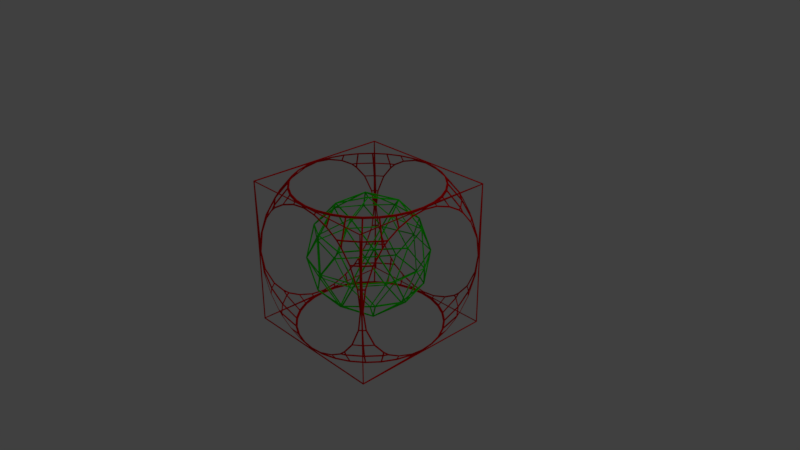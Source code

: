 # Source: cubo.blend  (saved by Blender 2.79.0; exported with 4.5.12 LTS)
import bpy
from mathutils import Matrix  # noqa: F401  (used for matrix-valued properties, if any)

bpy.ops.wm.read_factory_settings(use_empty=True)
scene = bpy.context.scene
scene.name = 'Scene'

# ---- collections
col_collection_1 = bpy.data.collections.new('Collection 1'); scene.collection.children.link(col_collection_1)

# ---- materials (node trees are filled in below, after node groups)
mat_rojo = bpy.data.materials.new('Rojo')
mat_rojo.alpha_threshold = 0.0
mat_rojo.use_transparent_shadow = False
mat_rojo.diffuse_color = (0.8, 0.0, 0.0006835, 1.0)
mat_rojo.roughness = 0.5
mat_rojo.specular_intensity = 0.0
mat_rojo.line_color = (0.0, 0.0, 0.0, 1.0)
mat_verde = bpy.data.materials.new('Verde')
mat_verde.alpha_threshold = 0.0
mat_verde.use_transparent_shadow = False
mat_verde.diffuse_color = (0.0119, 0.8, 0.0, 1.0)
mat_verde.roughness = 0.5
mat_verde.specular_intensity = 0.0

# ---- material node trees

# ---- world
world_world = bpy.data.worlds.new('World'); scene.world = world_world
world_world.color = (0.05088, 0.05088, 0.05088)
world_world.use_sun_shadow = False
world_world.sun_shadow_jitter_overblur = 0.0
world_world.cycles.sampling_method = 'MANUAL'

# ---- cameras
cam_camera = bpy.data.cameras.new('Camera')
cam_camera.clip_end = 100.0
cam_camera.lens = 35.0
cam_camera.sensor_width = 32.0
cam_camera.sensor_height = 18.0
cam_camera.ortho_scale = 7.314
cam_camera.dof.focus_distance = 0.0
cam_camera.dof.aperture_fstop = 128.0

# ---- lights
light_lamp = bpy.data.lights.new('Lamp', 'POINT')
light_lamp.transmission_factor = 0.0
light_lamp.cutoff_distance = 30.0
light_lamp.energy = 100.0
light_lamp.shadow_buffer_clip_start = 1.001
light_lamp.shadow_soft_size = 0.1
light_lamp.shadow_maximum_resolution = 0.006
light_lamp.use_absolute_resolution = True

# ---- meshes
me_cube = bpy.data.meshes.new('Cube')
me_cube.from_pydata([(0.1931, 0.9709, 0.9899), (0.1931, 0.9709, -0.9899), (0.3788, 0.9146, 0.9899), (0.3788, 0.9146, -0.9899), (0.55, 0.8231, 0.9899), (0.6467, 0.9679, 0.7778), (0.6467, 0.9679, -0.7778), (0.55, 0.8231, -0.9899), (0.7, 0.7, 0.9899), (0.8231, 0.8231, 0.7778), (0.9146, 0.9146, 0.5358), (0.9709, 0.9709, 0.2731), (0.9899, 0.9899, 1.057e-07), (0.9709, 0.9709, -0.2731), (0.9146, 0.9146, -0.5358), (0.8231, 0.8231, -0.7778), (0.7, 0.7, -0.9899), (0.8231, 0.55, 0.9899), (0.9679, 0.6467, 0.7778), (0.9679, 0.6467, -0.7778), (0.8231, 0.55, -0.9899), (0.9146, 0.3788, 0.9899), (0.9146, 0.3788, -0.9899), (0.9709, 0.1931, 0.9899), (0.9709, 0.1931, -0.9899), (0.9899, -3.811e-07, 0.9899), (0.9899, -3.811e-07, -0.9899), (0.9709, -0.1931, 0.9899), (0.9709, -0.1931, -0.9899), (0.9146, -0.3788, 0.9899), (0.9146, -0.3788, -0.9899), (0.8231, -0.55, 0.9899), (0.9679, -0.6467, 0.7778), (0.9679, -0.6467, -0.7778), (0.8231, -0.55, -0.9899), (0.7, -0.7, 0.9899), (0.8231, -0.8231, 0.7778), (0.9146, -0.9146, 0.5358), (0.9709, -0.9709, 0.2731), (0.9899, -0.9899, 1.057e-07), (0.9709, -0.9709, -0.2731), (0.9146, -0.9146, -0.5358), (0.8231, -0.8231, -0.7778), (0.7, -0.7, -0.9899), (0.55, -0.8231, 0.9899), (0.6467, -0.9679, 0.7778), (0.6467, -0.9679, -0.7778), (0.55, -0.8231, -0.9899), (0.3788, -0.9146, 0.9899), (0.3788, -0.9146, -0.9899), (0.1931, -0.9709, 0.9899), (0.1931, -0.9709, -0.9899), (-1.537e-08, -0.9899, 0.9899), (-1.537e-08, -0.9899, -0.9899), (-0.1931, -0.9709, 0.9899), (-0.1931, -0.9709, -0.9899), (-0.3788, -0.9146, 0.9899), (-0.3788, -0.9146, -0.9899), (-0.55, -0.8231, 0.9899), (-0.6467, -0.9679, 0.7778), (-0.6467, -0.9679, -0.7778), (-0.55, -0.8231, -0.9899), (-0.7, -0.7, 0.9899), (-0.8231, -0.8231, 0.7778), (-0.9146, -0.9146, 0.5358), (-0.9709, -0.9709, 0.2731), (-0.9899, -0.9899, 1.057e-07), (-0.9709, -0.9709, -0.2731), (-0.9146, -0.9146, -0.5358), (-0.8231, -0.8231, -0.7778), (-0.7, -0.7, -0.9899), (-0.8231, -0.55, 0.9899), (-0.9679, -0.6467, 0.7778), (-0.9679, -0.6467, -0.7778), (-0.8231, -0.55, -0.9899), (-0.9146, -0.3788, 0.9899), (-0.9146, -0.3788, -0.9899), (-0.9709, -0.1931, 0.9899), (-0.9709, -0.1931, -0.9899), (-0.9899, -2.175e-07, 0.9899), (-0.9899, -2.175e-07, -0.9899), (-0.9709, 0.1931, 0.9899), (-0.9709, 0.1931, -0.9899), (-0.9146, 0.3788, 0.9899), (-0.9146, 0.3788, -0.9899), (-0.8231, 0.55, 0.9899), (-0.9679, 0.6467, 0.7778), (-0.9679, 0.6467, -0.7778), (-0.8231, 0.55, -0.9899), (-0.7, 0.7, 0.9899), (-0.8231, 0.8231, 0.7778), (-0.9146, 0.9146, 0.5358), (-0.9709, 0.9709, 0.2731), (-0.9899, 0.9899, 1.057e-07), (-0.9709, 0.9709, -0.2731), (-0.9146, 0.9146, -0.5358), (-0.8231, 0.8231, -0.7778), (-0.7, 0.7, -0.9899), (-0.55, 0.8231, 0.9899), (-0.6467, 0.9679, 0.7778), (-0.6467, 0.9679, -0.7778), (-0.55, 0.8231, -0.9899), (-0.3788, 0.9146, 0.9899), (-0.3788, 0.9146, -0.9899), (-0.1931, 0.9709, 0.9899), (-0.1931, 0.9709, -0.9899), (2.38e-07, 0.9899, 0.9899), (2.38e-07, 0.9899, -0.9899), (1.0, 1.0, -1.0), (1.0, -1.0, -1.0), (-1.0, -1.0, -1.0), (-1.0, 1.0, -1.0), (1.0, 1.0, 1.0), (1.0, -1.0, 1.0), (-1.0, -1.0, 1.0), (-1.0, 1.0, 1.0), (1.0, 0.9777, 1.057e-07), (1.0, 0.9355, -0.2731), (1.0, 0.8105, -0.5358), (1.0, 0.6682, -0.7055), (1.0, 0.5866, -0.7778), (1.0, 0.4142, -0.8773), (1.0, 0.1989, -0.9538), (1.0, -3.88e-07, -0.9777), (1.0, -0.1989, -0.9538), (1.0, -0.4142, -0.8773), (1.0, -0.6682, -0.7055), (1.0, -0.5866, -0.7778), (1.0, -0.9355, 0.2731), (1.0, -0.9777, 1.057e-07), (1.0, -0.9355, -0.2731), (0.9355, 1.0, 0.2731), (0.9355, 1.0, -0.2731), (0.9777, 1.0, 1.057e-07), (0.8105, 1.0, -0.5358), (0.6682, 1.0, -0.7055), (0.5866, 1.0, -0.7778), (0.8129, 0.5432, -1.0), (0.6913, 0.6913, -1.0), (0.9589, 0.1907, -1.0), (0.9033, 0.3742, -1.0), (0.9777, -3.81e-07, -1.0), (0.9589, -0.1907, -1.0), (0.9033, -0.3742, -1.0), (0.8129, -0.5432, -1.0), (1.0, -0.8105, -0.5358), (0.9355, -1.0, -0.2731), (0.6682, -1.0, -0.7055), (0.8105, -1.0, -0.5358), (0.9777, -1.0, 1.057e-07), (0.5432, 0.8129, -1.0), (0.4142, 1.0, -0.8773), (0.3742, 0.9033, -1.0), (0.1989, 1.0, -0.9538), (0.1907, 0.9589, -1.0), (0.6913, -0.6913, -1.0), (0.5432, -0.8129, -1.0), (0.3742, -0.9033, -1.0), (0.5866, -1.0, -0.7778), (0.4142, -1.0, -0.8773), (2.389e-07, 1.0, -0.9777), (2.302e-07, 0.9777, -1.0), (0.1907, -0.9589, -1.0), (-1.35e-08, -0.9777, -1.0), (0.1989, -1.0, -0.9538), (-1.793e-08, -1.0, -0.9777), (-0.1989, 1.0, -0.9538), (-0.1907, 0.9589, -1.0), (-0.3742, -0.9033, -1.0), (-0.1907, -0.9589, -1.0), (-0.1989, -1.0, -0.9538), (-0.5866, 1.0, -0.7778), (-0.4142, 1.0, -0.8773), (-0.3742, 0.9033, -1.0), (-0.5432, 0.8129, -1.0), (-0.6913, -0.6913, -1.0), (-0.6682, -1.0, -0.7055), (-0.5866, -1.0, -0.7778), (-0.4142, -1.0, -0.8773), (-0.5432, -0.8129, -1.0), (-0.9355, 1.0, -0.2731), (-0.9777, 1.0, 1.057e-07), (-0.6682, 1.0, -0.7055), (-0.8105, 1.0, -0.5358), (-0.6913, 0.6913, -1.0), (-0.8129, 0.5432, -1.0), (-0.9033, 0.3742, -1.0), (-0.9589, 0.1907, -1.0), (-0.9777, -2.244e-07, -1.0), (-0.9589, -0.1907, -1.0), (-0.9033, -0.3742, -1.0), (-0.8129, -0.5432, -1.0), (-1.0, -0.4142, -0.8773), (-0.9777, -1.0, 1.057e-07), (-0.9355, -1.0, 0.2731), (-0.9355, -1.0, -0.2731), (-0.8105, -1.0, -0.5358), (-1.0, 0.9777, 1.057e-07), (-1.0, 0.9355, -0.2731), (-1.0, 0.8105, -0.5358), (-1.0, 0.6682, -0.7055), (-1.0, 0.5866, -0.7778), (-1.0, 0.4142, -0.8773), (-1.0, 0.1989, -0.9538), (-1.0, -2.218e-07, -0.9777), (-1.0, -0.1989, -0.9538), (-1.0, -0.5866, -0.7778), (-1.0, -0.6682, -0.7055), (-1.0, -0.9355, 0.2731), (-1.0, -0.9777, 1.057e-07), (-1.0, -0.9355, -0.2731), (-1.0, -0.8105, -0.5358), (1.0, 0.9355, 0.2731), (0.8105, -1.0, 0.5358), (0.9355, -1.0, 0.2731), (-0.9355, 1.0, 0.2731), (-1.0, 0.9355, 0.2731), (0.8105, 1.0, 0.5358), (1.0, 0.8105, 0.5358), (1.0, -0.6682, 0.7055), (1.0, -0.8105, 0.5358), (0.6682, 1.0, 0.7055), (0.5866, 1.0, 0.7778), (-0.6682, 1.0, 0.7055), (-0.5866, 1.0, 0.7778), (-0.8105, 1.0, 0.5358), (-1.0, 0.8105, 0.5358), (-1.0, 0.6682, 0.7055), (-0.8105, -1.0, 0.5358), (-1.0, 0.5866, 0.7778), (-1.0, -0.6682, 0.7055), (-1.0, -0.5866, 0.7778), (-1.0, -0.8105, 0.5358), (-0.1989, 1.0, 0.9538), (-0.4142, 1.0, 0.8773), (1.0, 0.6682, 0.7055), (1.0, 0.5866, 0.7778), (1.0, -3.88e-07, 0.9777), (1.0, 0.1989, 0.9538), (-1.0, -0.1989, 0.9538), (-1.0, -2.217e-07, 0.9777), (1.0, -0.1989, 0.9538), (1.0, -0.4142, 0.8773), (-1.0, -0.4142, 0.8773), (1.0, -0.5866, 0.7778), (-0.4142, -1.0, 0.8773), (-0.5866, -1.0, 0.7778), (-0.6682, -1.0, 0.7055), (0.6682, -1.0, 0.7055), (0.5866, -1.0, 0.7778), (-0.1989, -1.0, 0.9538), (0.4142, 1.0, 0.8773), (0.1989, 1.0, 0.9538), (2.39e-07, 1.0, 0.9777), (0.3742, 0.9033, 1.0), (0.1907, 0.9589, 1.0), (2.336e-07, 0.9777, 1.0), (-0.3742, 0.9033, 1.0), (1.0, 0.4142, 0.8773), (0.6913, 0.6913, 1.0), (0.5432, 0.8129, 1.0), (-0.5432, 0.8129, 1.0), (0.9589, 0.1907, 1.0), (0.9033, 0.3742, 1.0), (0.8129, 0.5432, 1.0), (-1.0, 0.4142, 0.8773), (-1.0, 0.1989, 0.9538), (-0.9033, 0.3742, 1.0), (-0.9589, 0.1907, 1.0), (-0.9777, -2.228e-07, 1.0), (0.9589, -0.1907, 1.0), (0.9777, -3.828e-07, 1.0), (0.9033, -0.3742, 1.0), (0.8129, -0.5432, 1.0), (-0.3742, -0.9033, 1.0), (-0.9589, -0.1907, 1.0), (0.3742, -0.9033, 1.0), (0.1907, -0.9589, 1.0), (-0.1907, -0.9589, 1.0), (-1.525e-08, -0.9777, 1.0), (-0.5432, -0.8129, 1.0), (0.4142, -1.0, 0.8773), (0.1989, -1.0, 0.9538), (-1.793e-08, -1.0, 0.9777), (0.6913, -0.6913, 1.0), (0.5432, -0.8129, 1.0), (-0.1907, 0.9589, 1.0), (-0.6913, 0.6913, 1.0), (-0.8129, 0.5432, 1.0), (-0.6913, -0.6913, 1.0), (-0.9033, -0.3742, 1.0), (-0.8129, -0.5432, 1.0), (0.0, 0.0, -0.8), (0.5789, -0.4206, -0.3578), (-0.2211, -0.6805, -0.3578), (-0.7155, -1.164e-10, -0.3578), (-0.2211, 0.6805, -0.3578), (0.5789, 0.4206, -0.3578), (0.2211, -0.6805, 0.3578), (-0.5789, -0.4206, 0.3578), (-0.5789, 0.4206, 0.3578), (0.2211, 0.6805, 0.3578), (0.7155, 1.164e-10, 0.3578), (0.0, 0.0, 0.8), (-0.13, -0.4, -0.6805), (0.3403, -0.2472, -0.6805), (0.2103, -0.6472, -0.4206), (0.6805, 1.164e-10, -0.4206), (0.3403, 0.2472, -0.6805), (-0.4206, -1.164e-10, -0.6805), (-0.5506, -0.4, -0.4206), (-0.13, 0.4, -0.6805), (-0.5506, 0.4, -0.4206), (0.2103, 0.6472, -0.4206), (0.7608, -0.2472, 0.0), (0.7608, 0.2472, 0.0), (0.0, -0.8, 0.0), (0.4702, -0.6472, 0.0), (-0.7608, -0.2472, 0.0), (-0.4702, -0.6472, 0.0), (-0.4702, 0.6472, 0.0), (-0.7608, 0.2472, 0.0), (0.4702, 0.6472, 0.0), (0.0, 0.8, 0.0), (0.5506, -0.4, 0.4206), (-0.2103, -0.6472, 0.4206), (-0.6805, -1.164e-10, 0.4206), (-0.2103, 0.6472, 0.4206), (0.5506, 0.4, 0.4206), (0.13, -0.4, 0.6805), (0.4206, 1.164e-10, 0.6805), (-0.3403, -0.2472, 0.6805), (-0.3403, 0.2472, 0.6805), (0.13, 0.4, 0.6805)], [], [(106, 0, 255, 256), (107, 1, 153, 160), (0, 2, 254, 255), (1, 3, 151, 153), (3, 7, 6, 136, 151), (2, 4, 260, 254), (6, 15, 14, 134, 135), (4, 8, 259, 260), (7, 16, 15, 6), (5, 9, 8, 4), (10, 218, 235, 18, 9), (11, 212, 218, 10), (12, 116, 212, 11), (13, 117, 116, 12), (14, 118, 117, 13), (15, 19, 119, 118, 14), (8, 17, 264, 259), (16, 20, 19, 15), (9, 18, 17, 8), (19, 120, 119), (17, 21, 263, 264), (20, 22, 121, 120, 19), (18, 236, 258, 21, 17), (21, 23, 262, 263), (22, 24, 122, 121), (23, 25, 271, 262), (24, 26, 123, 122), (25, 27, 270, 271), (26, 28, 124, 123), (27, 29, 272, 270), (28, 30, 125, 124), (29, 31, 273, 272), (30, 34, 33, 127, 125), (33, 42, 41, 145, 126), (31, 35, 284, 273), (34, 43, 42, 33), (32, 36, 35, 31), (39, 149, 214, 38), (40, 146, 149, 39), (41, 148, 146, 40), (42, 46, 147, 148, 41), (35, 44, 285, 284), (43, 47, 46, 42), (36, 45, 44, 35), (37, 213, 248, 45, 36), (38, 214, 213, 37), (47, 49, 159, 158, 46), (45, 249, 281, 48, 44), (46, 158, 147), (44, 48, 276, 285), (48, 50, 277, 276), (49, 51, 164, 159), (50, 52, 279, 277), (51, 53, 165, 164), (52, 54, 278, 279), (53, 55, 170, 165), (54, 56, 274, 278), (55, 57, 178, 170), (56, 58, 280, 274), (57, 61, 60, 177, 178), (60, 69, 68, 196, 176), (58, 62, 289, 280), (61, 70, 69, 60), (59, 63, 62, 58), (68, 211, 210, 67), (69, 73, 207, 211, 68), (62, 71, 291, 289), (70, 74, 73, 69), (63, 72, 71, 62), (64, 232, 230, 72, 63), (65, 208, 232, 64), (66, 209, 208, 65), (67, 210, 209, 66), (73, 206, 207), (71, 75, 290, 291), (74, 76, 192, 206, 73), (72, 231, 243, 75, 71), (75, 77, 275, 290), (76, 78, 205, 192), (77, 79, 269, 275), (78, 80, 204, 205), (79, 81, 268, 269), (80, 82, 203, 204), (81, 83, 267, 268), (82, 84, 202, 203), (84, 88, 87, 201, 202), (83, 85, 288, 267), (87, 96, 95, 199, 200), (85, 89, 287, 288), (88, 97, 96, 87), (86, 90, 89, 85), (90, 99, 98, 89), (91, 225, 223, 99, 90), (92, 215, 225, 91), (93, 181, 215, 92), (94, 180, 181, 93), (95, 183, 180, 94), (96, 100, 182, 183, 95), (89, 98, 261, 287), (97, 101, 100, 96), (100, 171, 182), (98, 102, 257, 261), (101, 103, 172, 171, 100), (99, 224, 234, 102, 98), (102, 104, 286, 257), (103, 105, 166, 172), (104, 106, 256, 286), (105, 107, 160, 166), (108, 109, 141, 139, 140, 137, 138, 150, 152, 154, 161, 167, 173, 174, 184, 185, 186, 187, 188, 110, 111), (112, 115, 114, 269, 268, 267, 288, 287, 261, 257, 286, 256, 255, 254, 260, 259, 264, 263, 262, 271), (108, 112, 116, 117, 118, 119, 120, 121, 122, 123, 124, 125, 127, 126, 145, 130, 129, 113, 109), (109, 113, 149, 146, 148, 147, 158, 159, 164, 165, 170, 178, 177, 176, 196, 195, 193, 114, 110), (110, 114, 209, 210, 211, 207, 206, 192, 205, 204, 203, 202, 201, 200, 199, 198, 197, 115, 111), (112, 108, 111, 115, 181, 180, 183, 182, 171, 172, 166, 160, 153, 151, 136, 135, 134, 132, 133), (253, 106, 104, 233), (237, 25, 23, 238), (114, 193, 194, 228, 247, 246, 245, 250, 283, 282, 281, 249, 248, 213, 214, 149, 113), (186, 84, 82, 187), (197, 93, 92, 216), (161, 107, 105, 167), (144, 34, 30, 143), (195, 67, 66, 193), (283, 52, 50, 282), (233, 104, 102, 234), (251, 2, 0, 252), (219, 32, 244), (247, 59, 246), (228, 64, 63, 59, 247), (194, 65, 64, 228), (169, 55, 53, 163), (168, 57, 55, 169), (131, 11, 10, 217), (134, 14, 13, 132), (191, 74, 70, 175), (196, 68, 67, 195), (184, 97, 88, 185), (175, 70, 61, 179), (140, 22, 20, 137), (201, 87, 200), (190, 76, 74, 191), (199, 95, 94, 198), (220, 37, 36, 32, 219), (249, 45, 248), (216, 92, 91, 226), (224, 99, 223), (226, 91, 90, 86, 227), (177, 60, 176), (143, 30, 28, 142), (221, 5, 222), (137, 20, 16, 138), (282, 50, 48, 281), (132, 13, 12, 133), (150, 7, 3, 152), (217, 10, 9, 5, 221), (130, 40, 39, 129), (266, 81, 79, 240), (138, 16, 7, 150), (229, 86, 85, 83, 265), (252, 0, 106, 253), (187, 82, 80, 188), (163, 53, 51, 162), (231, 72, 230), (250, 54, 52, 283), (179, 61, 57, 168), (189, 78, 76, 190), (167, 105, 103, 173), (173, 103, 101, 174), (185, 88, 84, 186), (145, 41, 40, 130), (222, 5, 4, 2, 251), (127, 33, 126), (139, 24, 22, 140), (152, 3, 1, 154), (162, 51, 49, 157), (129, 39, 38, 128), (141, 26, 24, 139), (115, 197, 216, 226, 227, 229, 265, 266, 240, 239, 243, 231, 230, 232, 208, 209, 114), (265, 83, 81, 266), (198, 94, 93, 197), (113, 129, 128, 220, 219, 244, 242, 241, 237, 238, 258, 236, 235, 218, 212, 116, 112), (236, 18, 235), (110, 188, 189, 190, 191, 175, 179, 168, 169, 163, 162, 157, 156, 155, 144, 143, 142, 141, 109), (154, 1, 107, 161), (241, 27, 25, 237), (227, 86, 229), (188, 80, 78, 189), (156, 47, 43, 155), (157, 49, 47, 156), (193, 66, 65, 194), (244, 32, 31, 29, 242), (136, 6, 135), (238, 23, 21, 258), (133, 12, 11, 131), (133, 131, 217, 221, 222, 251, 252, 253, 233, 234, 224, 223, 225, 215, 181, 115, 112), (242, 29, 27, 241), (174, 101, 97, 184), (246, 59, 58, 56, 245), (240, 79, 77, 239), (128, 38, 37, 220), (155, 43, 34, 144), (271, 270, 272, 273, 284, 285, 276, 277, 279, 278, 274, 280, 289, 291, 290, 275, 269, 114, 113, 112), (239, 77, 75, 243), (245, 56, 54, 250), (142, 28, 26, 141), (292, 305, 304), (293, 305, 307), (292, 304, 309), (292, 309, 311), (292, 311, 308), (293, 307, 314), (294, 306, 316), (295, 310, 318), (296, 312, 320), (297, 313, 322), (293, 314, 317), (294, 316, 319), (295, 318, 321), (296, 320, 323), (297, 322, 315), (298, 324, 329), (299, 325, 331), (300, 326, 332), (301, 327, 333), (302, 328, 330), (330, 333, 303), (330, 328, 333), (328, 301, 333), (333, 332, 303), (333, 327, 332), (327, 300, 332), (332, 331, 303), (332, 326, 331), (326, 299, 331), (331, 329, 303), (331, 325, 329), (325, 298, 329), (329, 330, 303), (329, 324, 330), (324, 302, 330), (315, 328, 302), (315, 322, 328), (322, 301, 328), (323, 327, 301), (323, 320, 327), (320, 300, 327), (321, 326, 300), (321, 318, 326), (318, 299, 326), (319, 325, 299), (319, 316, 325), (316, 298, 325), (317, 324, 298), (317, 314, 324), (314, 302, 324), (322, 323, 301), (322, 313, 323), (313, 296, 323), (320, 321, 300), (320, 312, 321), (312, 295, 321), (318, 319, 299), (318, 310, 319), (310, 294, 319), (316, 317, 298), (316, 306, 317), (306, 293, 317), (314, 315, 302), (314, 307, 315), (307, 297, 315), (308, 313, 297), (308, 311, 313), (311, 296, 313), (311, 312, 296), (311, 309, 312), (309, 295, 312), (309, 310, 295), (309, 304, 310), (304, 294, 310), (307, 308, 297), (307, 305, 308), (305, 292, 308), (304, 306, 294), (304, 305, 306), (305, 293, 306)])
me_cube.polygons.foreach_set('material_index', [0, 0, 0, 0, 0, 0, 0, 0, 0, 0, 0, 0, 0, 0, 0, 0, 0, 0, 0, 0, 0, 0, 0, 0, 0, 0, 0, 0, 0, 0, 0, 0, 0, 0, 0, 0, 0, 0, 0, 0, 0, 0, 0, 0, 0, 0, 0, 0, 0, 0, 0, 0, 0, 0, 0, 0, 0, 0, 0, 0, 0, 0, 0, 0, 0, 0, 0, 0, 0, 0, 0, 0, 0, 0, 0, 0, 0, 0, 0, 0, 0, 0, 0, 0, 0, 0, 0, 0, 0, 0, 0, 0, 0, 0, 0, 0, 0, 0, 0, 0, 0, 0, 0, 0, 0, 0, 0, 0, 0, 0, 0, 0, 0, 0, 0, 0, 0, 0, 0, 0, 0, 0, 0, 0, 0, 0, 0, 0, 0, 0, 0, 0, 0, 0, 0, 0, 0, 0, 0, 0, 0, 0, 0, 0, 0, 0, 0, 0, 0, 0, 0, 0, 0, 0, 0, 0, 0, 0, 0, 0, 0, 0, 0, 0, 0, 0, 0, 0, 0, 0, 0, 0, 0, 0, 0, 0, 0, 0, 0, 0, 0, 0, 0, 0, 0, 0, 0, 0, 0, 0, 0, 0, 0, 0, 0, 0, 0, 0, 0, 0, 0, 0, 0, 0, 1, 1, 1, 1, 1, 1, 1, 1, 1, 1, 1, 1, 1, 1, 1, 1, 1, 1, 1, 1, 1, 1, 1, 1, 1, 1, 1, 1, 1, 1, 1, 1, 1, 1, 1, 1, 1, 1, 1, 1, 1, 1, 1, 1, 1, 1, 1, 1, 1, 1, 1, 1, 1, 1, 1, 1, 1, 1, 1, 1, 1, 1, 1, 1, 1, 1, 1, 1, 1, 1, 1, 1, 1, 1, 1, 1, 1, 1, 1, 1])
me_cube.materials.append(mat_rojo)
me_cube.materials.append(mat_verde)
me_cube.use_remesh_preserve_volume = False
me_cube.use_remesh_preserve_attributes = False
me_cube.use_mirror_vertex_groups = False
me_cube.update()
arm_armature = bpy.data.armatures.new('Armature')  # bones are not reproduced

# ---- objects
ob_armature = bpy.data.objects.new('Armature', arm_armature)
ob_cube = bpy.data.objects.new('Cube', me_cube)
ob_lamp = bpy.data.objects.new('Lamp', light_lamp)
ob_camera = bpy.data.objects.new('Camera', cam_camera)

# ---- transforms, parenting, visibility, modifiers, constraints
ob_armature.location = (0.0, 0.0, 0.0)
ob_armature.rotation_euler = (0.0, 0.0, 0.001745)
ob_armature.hide_viewport = True
ob_armature.show_in_front = True
ob_armature.lineart.crease_threshold = 0.0
ob_cube.location = (0.0, 0.0, 0.0)
ob_cube.lock_rotations_4d = False
ob_cube.empty_display_type = 'ARROWS'
ob_cube.lineart.crease_threshold = 0.0
_vg = ob_cube.vertex_groups.new(name='Esfera interior')
_m = ob_cube.modifiers.new('Wireframe', 'WIREFRAME')
ob_lamp.location = (4.076, 1.005, 5.904)
ob_lamp.rotation_euler = (0.6503, 0.05522, 1.866)
ob_lamp.lock_rotations_4d = False
ob_lamp.empty_display_type = 'ARROWS'
ob_lamp.color = (0.0, 0.0, 0.0, 0.0)
ob_lamp.lineart.crease_threshold = 0.0
ob_camera.location = (7.481, -6.508, 5.344)
ob_camera.rotation_euler = (1.109, 0.0, 0.8149)
ob_camera.lock_rotations_4d = False
ob_camera.empty_display_type = 'ARROWS'
ob_camera.color = (0.0, 0.0, 0.0, 0.0)
ob_camera.display_type = 'WIRE'
ob_camera.lineart.crease_threshold = 0.0

# ---- collection membership
col_collection_1.objects.link(ob_armature)
col_collection_1.objects.link(ob_cube)
col_collection_1.objects.link(ob_lamp)
col_collection_1.objects.link(ob_camera)

# ---- scene / render settings (as saved in the file)
scene.camera = ob_camera
scene.frame_start = 1; scene.frame_end = 250; scene.frame_set(1)
scene.render.engine = 'BLENDER_EEVEE_NEXT'
scene.render.resolution_percentage = 50
scene.render.dither_intensity = 0.0
scene.cycles.use_denoising = False
scene.cycles.samples = 128
scene.cycles.sampling_pattern = 'TABULATED_SOBOL'
scene.cycles.use_adaptive_sampling = False
scene.cycles.use_light_tree = False
scene.cycles.blur_glossy = 0.0
scene.cycles.sample_clamp_indirect = 0.0
scene.view_settings.view_transform = 'Standard'
bpy.context.view_layer.update()
